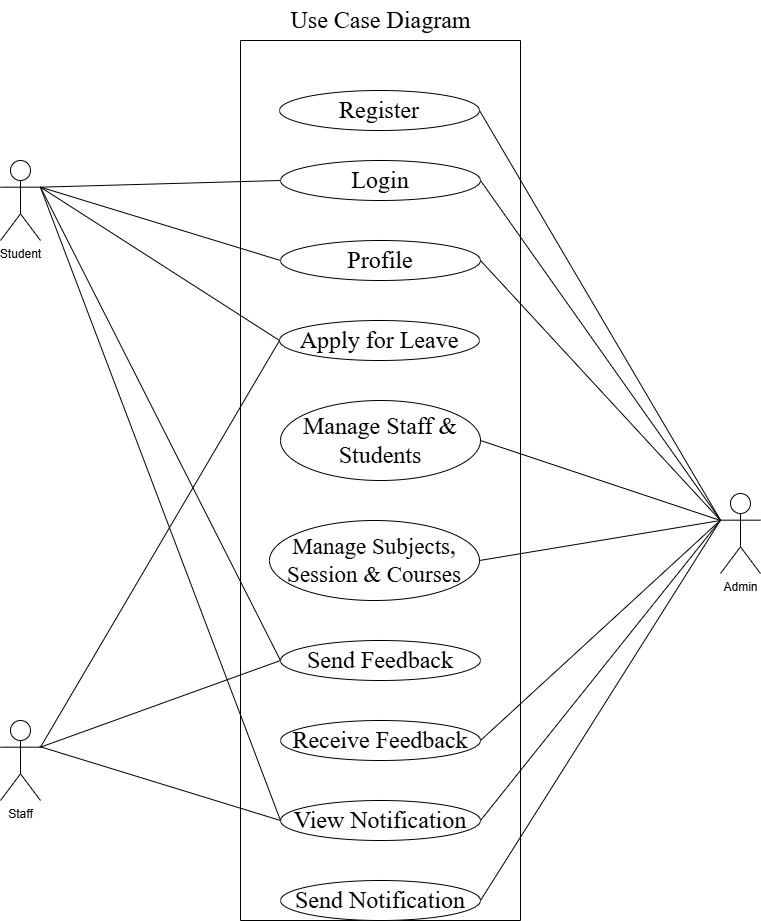

The diagram above was exported from draw.io. Its source (the exported page's mxGraphModel, read from the mxfile embedded in the PNG):
<mxGraphModel dx="880" dy="472" grid="1" gridSize="10" guides="1" tooltips="1" connect="1" arrows="1" fold="1" page="1" pageScale="1" pageWidth="827" pageHeight="1169" math="0" shadow="0">
  <root>
    <mxCell id="0" />
    <mxCell id="1" parent="0" />
    <mxCell id="uJmnKM_xNnFE5NDQEcFX-1" value="" style="swimlane;whiteSpace=wrap;html=1;startSize=0;rounded=1;arcSize=50;" parent="1" vertex="1">
      <mxGeometry x="280" y="80" width="280" height="880" as="geometry">
        <mxRectangle x="280" y="80" width="50" height="40" as="alternateBounds" />
      </mxGeometry>
    </mxCell>
    <mxCell id="uJmnKM_xNnFE5NDQEcFX-4" value="&lt;font face=&quot;Times New Roman&quot; style=&quot;font-size: 24px;&quot;&gt;Login&lt;/font&gt;" style="ellipse;whiteSpace=wrap;html=1;rounded=1;" parent="uJmnKM_xNnFE5NDQEcFX-1" vertex="1">
      <mxGeometry x="40" y="120" width="200" height="40" as="geometry" />
    </mxCell>
    <mxCell id="uJmnKM_xNnFE5NDQEcFX-5" value="&lt;font face=&quot;Times New Roman&quot; style=&quot;font-size: 24px;&quot;&gt;Apply for Leave&lt;/font&gt;" style="ellipse;whiteSpace=wrap;html=1;rounded=1;" parent="uJmnKM_xNnFE5NDQEcFX-1" vertex="1">
      <mxGeometry x="39" y="280" width="200" height="40" as="geometry" />
    </mxCell>
    <mxCell id="uJmnKM_xNnFE5NDQEcFX-6" value="&lt;font face=&quot;Times New Roman&quot; style=&quot;font-size: 24px;&quot;&gt;Profile&lt;/font&gt;" style="ellipse;whiteSpace=wrap;html=1;rounded=1;" parent="uJmnKM_xNnFE5NDQEcFX-1" vertex="1">
      <mxGeometry x="40" y="200" width="200" height="40" as="geometry" />
    </mxCell>
    <mxCell id="uJmnKM_xNnFE5NDQEcFX-7" value="&lt;font face=&quot;Times New Roman&quot; style=&quot;font-size: 24px;&quot;&gt;Manage Staff &amp;amp; Students&lt;/font&gt;" style="ellipse;whiteSpace=wrap;html=1;rounded=1;" parent="uJmnKM_xNnFE5NDQEcFX-1" vertex="1">
      <mxGeometry x="40" y="360" width="200" height="80" as="geometry" />
    </mxCell>
    <mxCell id="uJmnKM_xNnFE5NDQEcFX-17" value="&lt;font face=&quot;Times New Roman&quot; style=&quot;font-size: 24px;&quot;&gt;Send Feedback&lt;/font&gt;" style="ellipse;whiteSpace=wrap;html=1;align=center;rounded=1;" parent="uJmnKM_xNnFE5NDQEcFX-1" vertex="1">
      <mxGeometry x="40" y="600" width="200" height="40" as="geometry" />
    </mxCell>
    <mxCell id="uJmnKM_xNnFE5NDQEcFX-27" value="&lt;font face=&quot;Times New Roman&quot; style=&quot;font-size: 24px;&quot;&gt;View Notification&lt;/font&gt;" style="ellipse;whiteSpace=wrap;html=1;align=center;rounded=1;" parent="uJmnKM_xNnFE5NDQEcFX-1" vertex="1">
      <mxGeometry x="40" y="760" width="200" height="40" as="geometry" />
    </mxCell>
    <mxCell id="uJmnKM_xNnFE5NDQEcFX-36" value="&lt;font face=&quot;Times New Roman&quot; style=&quot;font-size: 24px;&quot;&gt;Send Notification&lt;/font&gt;" style="ellipse;whiteSpace=wrap;html=1;align=center;rounded=1;" parent="uJmnKM_xNnFE5NDQEcFX-1" vertex="1">
      <mxGeometry x="40" y="840" width="200" height="40" as="geometry" />
    </mxCell>
    <mxCell id="uJmnKM_xNnFE5NDQEcFX-37" value="&lt;font face=&quot;Times New Roman&quot; style=&quot;font-size: 23px;&quot;&gt;Manage Subjects, Session &amp;amp; Courses&lt;/font&gt;" style="ellipse;whiteSpace=wrap;html=1;align=center;rounded=1;" parent="uJmnKM_xNnFE5NDQEcFX-1" vertex="1">
      <mxGeometry x="29" y="480" width="210" height="80" as="geometry" />
    </mxCell>
    <mxCell id="Gq07-slNJfJpapLF3ogN-2" value="&lt;font face=&quot;Times New Roman&quot; style=&quot;font-size: 24px;&quot;&gt;Receive Feedback&lt;/font&gt;" style="ellipse;whiteSpace=wrap;html=1;align=center;rounded=1;" parent="uJmnKM_xNnFE5NDQEcFX-1" vertex="1">
      <mxGeometry x="40" y="680" width="200" height="40" as="geometry" />
    </mxCell>
    <mxCell id="wGALuSpzX0T8oK4FRTTI-2" value="&lt;font face=&quot;Times New Roman&quot;&gt;&lt;span style=&quot;font-size: 24px;&quot;&gt;Register&lt;/span&gt;&lt;/font&gt;" style="ellipse;whiteSpace=wrap;html=1;rounded=1;" parent="uJmnKM_xNnFE5NDQEcFX-1" vertex="1">
      <mxGeometry x="39" y="50" width="200" height="40" as="geometry" />
    </mxCell>
    <mxCell id="uJmnKM_xNnFE5NDQEcFX-2" value="&lt;font face=&quot;Times New Roman&quot; style=&quot;font-size: 24px;&quot;&gt;Use Case Diagram&lt;/font&gt;" style="text;html=1;align=center;verticalAlign=middle;whiteSpace=wrap;rounded=1;" parent="1" vertex="1">
      <mxGeometry x="280" y="40" width="281" height="40" as="geometry" />
    </mxCell>
    <mxCell id="uJmnKM_xNnFE5NDQEcFX-28" value="Staff" style="shape=umlActor;verticalLabelPosition=bottom;verticalAlign=top;html=1;outlineConnect=0;rounded=1;" parent="1" vertex="1">
      <mxGeometry x="40" y="760" width="40" height="80" as="geometry" />
    </mxCell>
    <mxCell id="uJmnKM_xNnFE5NDQEcFX-29" value="Student" style="shape=umlActor;verticalLabelPosition=bottom;verticalAlign=top;html=1;outlineConnect=0;rounded=1;" parent="1" vertex="1">
      <mxGeometry x="40" y="200" width="40" height="80" as="geometry" />
    </mxCell>
    <mxCell id="uJmnKM_xNnFE5NDQEcFX-30" value="Admin" style="shape=umlActor;verticalLabelPosition=bottom;verticalAlign=top;html=1;outlineConnect=0;rounded=1;" parent="1" vertex="1">
      <mxGeometry x="760" y="533" width="40" height="80" as="geometry" />
    </mxCell>
    <mxCell id="uJmnKM_xNnFE5NDQEcFX-40" value="" style="endArrow=none;html=1;rounded=1;entryX=0;entryY=0.5;entryDx=0;entryDy=0;exitX=1;exitY=0.3333333333333333;exitDx=0;exitDy=0;exitPerimeter=0;" parent="1" source="uJmnKM_xNnFE5NDQEcFX-29" target="uJmnKM_xNnFE5NDQEcFX-4" edge="1">
      <mxGeometry width="50" height="50" relative="1" as="geometry">
        <mxPoint x="90" y="237" as="sourcePoint" />
        <mxPoint x="330" y="150" as="targetPoint" />
      </mxGeometry>
    </mxCell>
    <mxCell id="uJmnKM_xNnFE5NDQEcFX-41" value="" style="endArrow=none;html=1;rounded=1;entryX=0;entryY=0.5;entryDx=0;entryDy=0;exitX=1;exitY=0.3333333333333333;exitDx=0;exitDy=0;exitPerimeter=0;" parent="1" source="uJmnKM_xNnFE5NDQEcFX-29" target="uJmnKM_xNnFE5NDQEcFX-5" edge="1">
      <mxGeometry width="50" height="50" relative="1" as="geometry">
        <mxPoint x="80" y="230" as="sourcePoint" />
        <mxPoint x="330" y="230" as="targetPoint" />
      </mxGeometry>
    </mxCell>
    <mxCell id="uJmnKM_xNnFE5NDQEcFX-42" value="" style="endArrow=none;html=1;rounded=1;entryX=0;entryY=0.5;entryDx=0;entryDy=0;exitX=1;exitY=0.3333333333333333;exitDx=0;exitDy=0;exitPerimeter=0;" parent="1" source="uJmnKM_xNnFE5NDQEcFX-29" target="uJmnKM_xNnFE5NDQEcFX-6" edge="1">
      <mxGeometry width="50" height="50" relative="1" as="geometry">
        <mxPoint x="90" y="237" as="sourcePoint" />
        <mxPoint x="330" y="310" as="targetPoint" />
      </mxGeometry>
    </mxCell>
    <mxCell id="uJmnKM_xNnFE5NDQEcFX-43" value="" style="endArrow=none;html=1;rounded=1;entryX=0;entryY=0.5;entryDx=0;entryDy=0;exitX=1;exitY=0.3333333333333333;exitDx=0;exitDy=0;exitPerimeter=0;" parent="1" source="uJmnKM_xNnFE5NDQEcFX-29" target="uJmnKM_xNnFE5NDQEcFX-17" edge="1">
      <mxGeometry width="50" height="50" relative="1" as="geometry">
        <mxPoint x="80" y="220" as="sourcePoint" />
        <mxPoint x="320.0000000000002" y="810.0000000000001" as="targetPoint" />
      </mxGeometry>
    </mxCell>
    <mxCell id="uJmnKM_xNnFE5NDQEcFX-44" value="" style="endArrow=none;html=1;rounded=1;entryX=0;entryY=0.5;entryDx=0;entryDy=0;" parent="1" target="uJmnKM_xNnFE5NDQEcFX-27" edge="1">
      <mxGeometry width="50" height="50" relative="1" as="geometry">
        <mxPoint x="80" y="227" as="sourcePoint" />
        <mxPoint x="320.0000000000001" y="897" as="targetPoint" />
      </mxGeometry>
    </mxCell>
    <mxCell id="uJmnKM_xNnFE5NDQEcFX-45" value="" style="endArrow=none;html=1;rounded=1;exitX=1;exitY=0.5;exitDx=0;exitDy=0;entryX=0;entryY=0.3333333333333333;entryDx=0;entryDy=0;entryPerimeter=0;" parent="1" source="uJmnKM_xNnFE5NDQEcFX-4" target="uJmnKM_xNnFE5NDQEcFX-30" edge="1">
      <mxGeometry width="50" height="50" relative="1" as="geometry">
        <mxPoint x="750" y="400" as="sourcePoint" />
        <mxPoint x="800" y="350" as="targetPoint" />
      </mxGeometry>
    </mxCell>
    <mxCell id="uJmnKM_xNnFE5NDQEcFX-46" value="" style="endArrow=none;html=1;rounded=1;exitX=1;exitY=0.5;exitDx=0;exitDy=0;" parent="1" source="uJmnKM_xNnFE5NDQEcFX-6" edge="1">
      <mxGeometry width="50" height="50" relative="1" as="geometry">
        <mxPoint x="530" y="230" as="sourcePoint" />
        <mxPoint x="760" y="560" as="targetPoint" />
      </mxGeometry>
    </mxCell>
    <mxCell id="uJmnKM_xNnFE5NDQEcFX-47" value="" style="endArrow=none;html=1;rounded=1;exitX=1;exitY=0.5;exitDx=0;exitDy=0;" parent="1" source="uJmnKM_xNnFE5NDQEcFX-7" edge="1">
      <mxGeometry width="50" height="50" relative="1" as="geometry">
        <mxPoint x="530" y="390" as="sourcePoint" />
        <mxPoint x="760" y="560" as="targetPoint" />
      </mxGeometry>
    </mxCell>
    <mxCell id="uJmnKM_xNnFE5NDQEcFX-49" value="" style="endArrow=none;html=1;rounded=1;exitX=1;exitY=0.5;exitDx=0;exitDy=0;entryX=0;entryY=0.3333333333333333;entryDx=0;entryDy=0;entryPerimeter=0;" parent="1" source="uJmnKM_xNnFE5NDQEcFX-36" target="uJmnKM_xNnFE5NDQEcFX-30" edge="1">
      <mxGeometry width="50" height="50" relative="1" as="geometry">
        <mxPoint x="530" y="730" as="sourcePoint" />
        <mxPoint x="770" y="570" as="targetPoint" />
      </mxGeometry>
    </mxCell>
    <mxCell id="uJmnKM_xNnFE5NDQEcFX-50" value="" style="endArrow=none;html=1;rounded=1;exitX=1;exitY=0.5;exitDx=0;exitDy=0;" parent="1" source="uJmnKM_xNnFE5NDQEcFX-37" edge="1">
      <mxGeometry width="50" height="50" relative="1" as="geometry">
        <mxPoint x="530" y="990" as="sourcePoint" />
        <mxPoint x="760" y="560" as="targetPoint" />
      </mxGeometry>
    </mxCell>
    <mxCell id="uJmnKM_xNnFE5NDQEcFX-51" value="" style="endArrow=none;html=1;rounded=1;entryX=0;entryY=0.5;entryDx=0;entryDy=0;exitX=1;exitY=0.3333333333333333;exitDx=0;exitDy=0;exitPerimeter=0;" parent="1" source="uJmnKM_xNnFE5NDQEcFX-28" target="uJmnKM_xNnFE5NDQEcFX-5" edge="1">
      <mxGeometry width="50" height="50" relative="1" as="geometry">
        <mxPoint x="220" y="810" as="sourcePoint" />
        <mxPoint x="270" y="760" as="targetPoint" />
      </mxGeometry>
    </mxCell>
    <mxCell id="uJmnKM_xNnFE5NDQEcFX-52" value="" style="endArrow=none;html=1;rounded=1;exitX=1;exitY=0.3333333333333333;exitDx=0;exitDy=0;exitPerimeter=0;entryX=0;entryY=0.5;entryDx=0;entryDy=0;" parent="1" source="uJmnKM_xNnFE5NDQEcFX-28" target="uJmnKM_xNnFE5NDQEcFX-17" edge="1">
      <mxGeometry width="50" height="50" relative="1" as="geometry">
        <mxPoint x="90" y="797" as="sourcePoint" />
        <mxPoint x="320" y="610" as="targetPoint" />
      </mxGeometry>
    </mxCell>
    <mxCell id="uJmnKM_xNnFE5NDQEcFX-54" value="" style="endArrow=none;html=1;rounded=1;entryX=0;entryY=0.5;entryDx=0;entryDy=0;" parent="1" target="uJmnKM_xNnFE5NDQEcFX-27" edge="1">
      <mxGeometry width="50" height="50" relative="1" as="geometry">
        <mxPoint x="79" y="786" as="sourcePoint" />
        <mxPoint x="319" y="976" as="targetPoint" />
      </mxGeometry>
    </mxCell>
    <mxCell id="Gq07-slNJfJpapLF3ogN-3" value="" style="endArrow=none;html=1;rounded=0;entryX=1;entryY=0.5;entryDx=0;entryDy=0;exitX=0;exitY=0.3333333333333333;exitDx=0;exitDy=0;exitPerimeter=0;" parent="1" source="uJmnKM_xNnFE5NDQEcFX-30" target="Gq07-slNJfJpapLF3ogN-2" edge="1">
      <mxGeometry width="50" height="50" relative="1" as="geometry">
        <mxPoint x="330" y="780" as="sourcePoint" />
        <mxPoint x="380" y="730" as="targetPoint" />
      </mxGeometry>
    </mxCell>
    <mxCell id="wGALuSpzX0T8oK4FRTTI-1" value="" style="endArrow=none;html=1;rounded=0;entryX=1;entryY=0.5;entryDx=0;entryDy=0;exitX=0;exitY=0.3333333333333333;exitDx=0;exitDy=0;exitPerimeter=0;" parent="1" source="uJmnKM_xNnFE5NDQEcFX-30" target="uJmnKM_xNnFE5NDQEcFX-27" edge="1">
      <mxGeometry width="50" height="50" relative="1" as="geometry">
        <mxPoint x="770" y="570" as="sourcePoint" />
        <mxPoint x="530" y="750" as="targetPoint" />
      </mxGeometry>
    </mxCell>
    <mxCell id="wGALuSpzX0T8oK4FRTTI-3" value="" style="endArrow=none;html=1;rounded=1;exitX=1;exitY=0.5;exitDx=0;exitDy=0;entryX=0;entryY=0.3333333333333333;entryDx=0;entryDy=0;entryPerimeter=0;" parent="1" source="wGALuSpzX0T8oK4FRTTI-2" target="uJmnKM_xNnFE5NDQEcFX-30" edge="1">
      <mxGeometry width="50" height="50" relative="1" as="geometry">
        <mxPoint x="530" y="190" as="sourcePoint" />
        <mxPoint x="760" y="560" as="targetPoint" />
      </mxGeometry>
    </mxCell>
  </root>
</mxGraphModel>